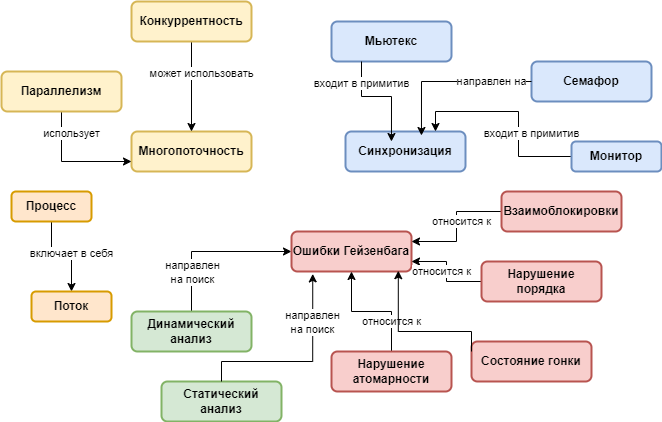

The diagram above was exported from draw.io. Its source (the exported page's mxGraphModel, read from the mxfile embedded in the PNG):
<mxGraphModel dx="1050" dy="530" grid="1" gridSize="10" guides="1" tooltips="1" connect="1" arrows="1" fold="1" page="1" pageScale="1" pageWidth="827" pageHeight="1169" math="0" shadow="0">
  <root>
    <mxCell id="WIyWlLk6GJQsqaUBKTNV-0" />
    <mxCell id="WIyWlLk6GJQsqaUBKTNV-1" parent="WIyWlLk6GJQsqaUBKTNV-0" />
    <mxCell id="WIyWlLk6GJQsqaUBKTNV-3" value="Многопоточность" style="rounded=1;whiteSpace=wrap;html=1;fontSize=12;glass=0;strokeWidth=2;shadow=0;fillColor=#fff2cc;strokeColor=#d6b656;fontStyle=1" parent="WIyWlLk6GJQsqaUBKTNV-1" vertex="1">
      <mxGeometry x="230" y="230" width="120" height="40" as="geometry" />
    </mxCell>
    <mxCell id="WIyWlLk6GJQsqaUBKTNV-4" value="Yes" style="rounded=0;html=1;jettySize=auto;orthogonalLoop=1;fontSize=11;endArrow=block;endFill=0;endSize=8;strokeWidth=1;shadow=0;labelBackgroundColor=none;edgeStyle=orthogonalEdgeStyle;" parent="WIyWlLk6GJQsqaUBKTNV-1" target="WIyWlLk6GJQsqaUBKTNV-10" edge="1">
      <mxGeometry y="20" relative="1" as="geometry">
        <mxPoint as="offset" />
        <mxPoint x="220" y="250" as="sourcePoint" />
      </mxGeometry>
    </mxCell>
    <mxCell id="K8-F3QxQiRyqY6tGpGmj-45" style="edgeStyle=orthogonalEdgeStyle;rounded=0;orthogonalLoop=1;jettySize=auto;html=1;exitX=0.5;exitY=1;exitDx=0;exitDy=0;" edge="1" parent="WIyWlLk6GJQsqaUBKTNV-1" source="K8-F3QxQiRyqY6tGpGmj-1" target="K8-F3QxQiRyqY6tGpGmj-10">
      <mxGeometry relative="1" as="geometry" />
    </mxCell>
    <mxCell id="K8-F3QxQiRyqY6tGpGmj-1" value="&lt;b&gt;Процесс&lt;/b&gt;" style="rounded=1;whiteSpace=wrap;html=1;fontSize=12;glass=0;strokeWidth=2;shadow=0;fillColor=#ffe6cc;strokeColor=#d79b00;" vertex="1" parent="WIyWlLk6GJQsqaUBKTNV-1">
      <mxGeometry x="110" y="290" width="80" height="30" as="geometry" />
    </mxCell>
    <mxCell id="K8-F3QxQiRyqY6tGpGmj-41" style="edgeStyle=orthogonalEdgeStyle;rounded=0;orthogonalLoop=1;jettySize=auto;html=1;exitX=0.5;exitY=1;exitDx=0;exitDy=0;" edge="1" parent="WIyWlLk6GJQsqaUBKTNV-1" source="K8-F3QxQiRyqY6tGpGmj-7" target="WIyWlLk6GJQsqaUBKTNV-3">
      <mxGeometry relative="1" as="geometry" />
    </mxCell>
    <mxCell id="K8-F3QxQiRyqY6tGpGmj-7" value="Конкуррентность" style="rounded=1;whiteSpace=wrap;html=1;fontSize=12;glass=0;strokeWidth=2;shadow=0;fillColor=#fff2cc;strokeColor=#d6b656;fontStyle=1" vertex="1" parent="WIyWlLk6GJQsqaUBKTNV-1">
      <mxGeometry x="230" y="100" width="120" height="40" as="geometry" />
    </mxCell>
    <mxCell id="K8-F3QxQiRyqY6tGpGmj-43" style="edgeStyle=orthogonalEdgeStyle;rounded=0;orthogonalLoop=1;jettySize=auto;html=1;exitX=0.5;exitY=1;exitDx=0;exitDy=0;entryX=0;entryY=0.75;entryDx=0;entryDy=0;" edge="1" parent="WIyWlLk6GJQsqaUBKTNV-1" source="K8-F3QxQiRyqY6tGpGmj-8" target="WIyWlLk6GJQsqaUBKTNV-3">
      <mxGeometry relative="1" as="geometry" />
    </mxCell>
    <mxCell id="K8-F3QxQiRyqY6tGpGmj-8" value="Параллелизм" style="rounded=1;whiteSpace=wrap;html=1;fontSize=12;glass=0;strokeWidth=2;shadow=0;fillColor=#fff2cc;strokeColor=#d6b656;fontStyle=1" vertex="1" parent="WIyWlLk6GJQsqaUBKTNV-1">
      <mxGeometry x="100" y="170" width="120" height="40" as="geometry" />
    </mxCell>
    <mxCell id="K8-F3QxQiRyqY6tGpGmj-10" value="&lt;b&gt;Поток&lt;/b&gt;" style="rounded=1;whiteSpace=wrap;html=1;fontSize=12;glass=0;strokeWidth=2;shadow=0;fillColor=#ffe6cc;strokeColor=#d79b00;" vertex="1" parent="WIyWlLk6GJQsqaUBKTNV-1">
      <mxGeometry x="130" y="390" width="80" height="30" as="geometry" />
    </mxCell>
    <mxCell id="K8-F3QxQiRyqY6tGpGmj-23" style="edgeStyle=orthogonalEdgeStyle;rounded=0;orthogonalLoop=1;jettySize=auto;html=1;exitX=0.5;exitY=0;exitDx=0;exitDy=0;entryX=0;entryY=0.5;entryDx=0;entryDy=0;" edge="1" parent="WIyWlLk6GJQsqaUBKTNV-1" source="K8-F3QxQiRyqY6tGpGmj-11" target="K8-F3QxQiRyqY6tGpGmj-13">
      <mxGeometry relative="1" as="geometry" />
    </mxCell>
    <mxCell id="K8-F3QxQiRyqY6tGpGmj-24" value="направлен &lt;br&gt;на поиск" style="edgeLabel;html=1;align=center;verticalAlign=middle;resizable=0;points=[];" vertex="1" connectable="0" parent="K8-F3QxQiRyqY6tGpGmj-23">
      <mxGeometry x="0.06" y="7" relative="1" as="geometry">
        <mxPoint x="-25" y="27" as="offset" />
      </mxGeometry>
    </mxCell>
    <mxCell id="K8-F3QxQiRyqY6tGpGmj-11" value="Динамический анализ" style="rounded=1;whiteSpace=wrap;html=1;fontSize=12;glass=0;strokeWidth=2;shadow=0;fillColor=#d5e8d4;strokeColor=#82b366;fontStyle=1" vertex="1" parent="WIyWlLk6GJQsqaUBKTNV-1">
      <mxGeometry x="230" y="410" width="120" height="40" as="geometry" />
    </mxCell>
    <mxCell id="K8-F3QxQiRyqY6tGpGmj-12" value="Статический анализ" style="rounded=1;whiteSpace=wrap;html=1;fontSize=12;glass=0;strokeWidth=2;shadow=0;fillColor=#d5e8d4;strokeColor=#82b366;fontStyle=1" vertex="1" parent="WIyWlLk6GJQsqaUBKTNV-1">
      <mxGeometry x="260" y="480" width="120" height="40" as="geometry" />
    </mxCell>
    <mxCell id="K8-F3QxQiRyqY6tGpGmj-13" value="Ошибки Гейзенбага" style="rounded=1;whiteSpace=wrap;html=1;fontSize=12;glass=0;strokeWidth=2;shadow=0;fillColor=#f8cecc;strokeColor=#b85450;fontStyle=1" vertex="1" parent="WIyWlLk6GJQsqaUBKTNV-1">
      <mxGeometry x="390" y="330" width="120" height="40" as="geometry" />
    </mxCell>
    <mxCell id="K8-F3QxQiRyqY6tGpGmj-14" value="Состояние гонки" style="rounded=1;whiteSpace=wrap;html=1;fontSize=12;glass=0;strokeWidth=2;shadow=0;fillColor=#f8cecc;strokeColor=#b85450;fontStyle=1" vertex="1" parent="WIyWlLk6GJQsqaUBKTNV-1">
      <mxGeometry x="570" y="440" width="120" height="40" as="geometry" />
    </mxCell>
    <mxCell id="K8-F3QxQiRyqY6tGpGmj-30" style="edgeStyle=orthogonalEdgeStyle;rounded=0;orthogonalLoop=1;jettySize=auto;html=1;exitX=0;exitY=0.5;exitDx=0;exitDy=0;entryX=1;entryY=0.75;entryDx=0;entryDy=0;" edge="1" parent="WIyWlLk6GJQsqaUBKTNV-1" source="K8-F3QxQiRyqY6tGpGmj-15" target="K8-F3QxQiRyqY6tGpGmj-13">
      <mxGeometry relative="1" as="geometry" />
    </mxCell>
    <mxCell id="K8-F3QxQiRyqY6tGpGmj-15" value="Нарушение порядка" style="rounded=1;whiteSpace=wrap;html=1;fontSize=12;glass=0;strokeWidth=2;shadow=0;fillColor=#f8cecc;strokeColor=#b85450;fontStyle=1" vertex="1" parent="WIyWlLk6GJQsqaUBKTNV-1">
      <mxGeometry x="580" y="360" width="120" height="40" as="geometry" />
    </mxCell>
    <mxCell id="K8-F3QxQiRyqY6tGpGmj-27" style="edgeStyle=orthogonalEdgeStyle;rounded=0;orthogonalLoop=1;jettySize=auto;html=1;exitX=0.5;exitY=0;exitDx=0;exitDy=0;entryX=0.5;entryY=1;entryDx=0;entryDy=0;" edge="1" parent="WIyWlLk6GJQsqaUBKTNV-1" source="K8-F3QxQiRyqY6tGpGmj-16" target="K8-F3QxQiRyqY6tGpGmj-13">
      <mxGeometry relative="1" as="geometry" />
    </mxCell>
    <mxCell id="K8-F3QxQiRyqY6tGpGmj-16" value="Нарушение атомарности" style="rounded=1;whiteSpace=wrap;html=1;fontSize=12;glass=0;strokeWidth=2;shadow=0;fillColor=#f8cecc;strokeColor=#b85450;fontStyle=1" vertex="1" parent="WIyWlLk6GJQsqaUBKTNV-1">
      <mxGeometry x="430" y="450" width="120" height="40" as="geometry" />
    </mxCell>
    <mxCell id="K8-F3QxQiRyqY6tGpGmj-32" style="edgeStyle=orthogonalEdgeStyle;rounded=0;orthogonalLoop=1;jettySize=auto;html=1;exitX=0;exitY=0.5;exitDx=0;exitDy=0;entryX=1;entryY=0.25;entryDx=0;entryDy=0;" edge="1" parent="WIyWlLk6GJQsqaUBKTNV-1" source="K8-F3QxQiRyqY6tGpGmj-17" target="K8-F3QxQiRyqY6tGpGmj-13">
      <mxGeometry relative="1" as="geometry" />
    </mxCell>
    <mxCell id="K8-F3QxQiRyqY6tGpGmj-17" value="Взаимоблокировки" style="rounded=1;whiteSpace=wrap;html=1;fontSize=12;glass=0;strokeWidth=2;shadow=0;fillColor=#f8cecc;strokeColor=#b85450;fontStyle=1" vertex="1" parent="WIyWlLk6GJQsqaUBKTNV-1">
      <mxGeometry x="600" y="290" width="120" height="40" as="geometry" />
    </mxCell>
    <mxCell id="K8-F3QxQiRyqY6tGpGmj-18" value="Синхронизация" style="rounded=1;whiteSpace=wrap;html=1;fontSize=12;glass=0;strokeWidth=2;shadow=0;fillColor=#dae8fc;strokeColor=#6c8ebf;fontStyle=1" vertex="1" parent="WIyWlLk6GJQsqaUBKTNV-1">
      <mxGeometry x="444" y="230" width="120" height="40" as="geometry" />
    </mxCell>
    <mxCell id="K8-F3QxQiRyqY6tGpGmj-19" value="Мьютекс" style="rounded=1;whiteSpace=wrap;html=1;fontSize=12;glass=0;strokeWidth=2;shadow=0;fillColor=#dae8fc;strokeColor=#6c8ebf;fontStyle=1" vertex="1" parent="WIyWlLk6GJQsqaUBKTNV-1">
      <mxGeometry x="430" y="120" width="120" height="40" as="geometry" />
    </mxCell>
    <mxCell id="K8-F3QxQiRyqY6tGpGmj-20" value="Семафор" style="rounded=1;whiteSpace=wrap;html=1;fontSize=12;glass=0;strokeWidth=2;shadow=0;fillColor=#dae8fc;strokeColor=#6c8ebf;fontStyle=1" vertex="1" parent="WIyWlLk6GJQsqaUBKTNV-1">
      <mxGeometry x="630" y="160" width="120" height="40" as="geometry" />
    </mxCell>
    <mxCell id="K8-F3QxQiRyqY6tGpGmj-35" style="edgeStyle=orthogonalEdgeStyle;rounded=0;orthogonalLoop=1;jettySize=auto;html=1;exitX=0;exitY=0.5;exitDx=0;exitDy=0;entryX=0.75;entryY=0;entryDx=0;entryDy=0;" edge="1" parent="WIyWlLk6GJQsqaUBKTNV-1" source="K8-F3QxQiRyqY6tGpGmj-21" target="K8-F3QxQiRyqY6tGpGmj-18">
      <mxGeometry relative="1" as="geometry" />
    </mxCell>
    <mxCell id="K8-F3QxQiRyqY6tGpGmj-21" value="Монитор" style="rounded=1;whiteSpace=wrap;html=1;fontSize=12;glass=0;strokeWidth=2;shadow=0;fillColor=#dae8fc;strokeColor=#6c8ebf;fontStyle=1" vertex="1" parent="WIyWlLk6GJQsqaUBKTNV-1">
      <mxGeometry x="670" y="240" width="90" height="30" as="geometry" />
    </mxCell>
    <mxCell id="K8-F3QxQiRyqY6tGpGmj-25" style="edgeStyle=orthogonalEdgeStyle;rounded=0;orthogonalLoop=1;jettySize=auto;html=1;exitX=0.5;exitY=0;exitDx=0;exitDy=0;entryX=0.177;entryY=1.06;entryDx=0;entryDy=0;entryPerimeter=0;" edge="1" parent="WIyWlLk6GJQsqaUBKTNV-1" source="K8-F3QxQiRyqY6tGpGmj-12" target="K8-F3QxQiRyqY6tGpGmj-13">
      <mxGeometry relative="1" as="geometry">
        <Array as="points">
          <mxPoint x="320" y="460" />
          <mxPoint x="411" y="460" />
        </Array>
      </mxGeometry>
    </mxCell>
    <mxCell id="K8-F3QxQiRyqY6tGpGmj-26" value="направлен &lt;br&gt;на поиск" style="edgeLabel;html=1;align=center;verticalAlign=middle;resizable=0;points=[];" vertex="1" connectable="0" parent="WIyWlLk6GJQsqaUBKTNV-1">
      <mxGeometry x="410" y="420" as="geometry" />
    </mxCell>
    <mxCell id="K8-F3QxQiRyqY6tGpGmj-28" value="относится к" style="edgeLabel;html=1;align=center;verticalAlign=middle;resizable=0;points=[];" vertex="1" connectable="0" parent="WIyWlLk6GJQsqaUBKTNV-1">
      <mxGeometry x="480" y="420" as="geometry">
        <mxPoint x="9" y="-1" as="offset" />
      </mxGeometry>
    </mxCell>
    <mxCell id="K8-F3QxQiRyqY6tGpGmj-29" style="edgeStyle=orthogonalEdgeStyle;rounded=0;orthogonalLoop=1;jettySize=auto;html=1;exitX=0;exitY=0.25;exitDx=0;exitDy=0;entryX=0.89;entryY=0.98;entryDx=0;entryDy=0;entryPerimeter=0;" edge="1" parent="WIyWlLk6GJQsqaUBKTNV-1" source="K8-F3QxQiRyqY6tGpGmj-14" target="K8-F3QxQiRyqY6tGpGmj-13">
      <mxGeometry relative="1" as="geometry">
        <Array as="points">
          <mxPoint x="570" y="430" />
          <mxPoint x="497" y="430" />
        </Array>
      </mxGeometry>
    </mxCell>
    <mxCell id="K8-F3QxQiRyqY6tGpGmj-31" value="относится к" style="edgeLabel;html=1;align=center;verticalAlign=middle;resizable=0;points=[];" vertex="1" connectable="0" parent="WIyWlLk6GJQsqaUBKTNV-1">
      <mxGeometry x="530" y="370" as="geometry">
        <mxPoint x="9" y="-1" as="offset" />
      </mxGeometry>
    </mxCell>
    <mxCell id="K8-F3QxQiRyqY6tGpGmj-33" value="относится к" style="edgeLabel;html=1;align=center;verticalAlign=middle;resizable=0;points=[];" vertex="1" connectable="0" parent="WIyWlLk6GJQsqaUBKTNV-1">
      <mxGeometry x="550" y="320" as="geometry">
        <mxPoint x="9" y="-1" as="offset" />
      </mxGeometry>
    </mxCell>
    <mxCell id="K8-F3QxQiRyqY6tGpGmj-36" value="входит в примитив" style="edgeLabel;html=1;align=center;verticalAlign=middle;resizable=0;points=[];" vertex="1" connectable="0" parent="WIyWlLk6GJQsqaUBKTNV-1">
      <mxGeometry x="630" y="230" as="geometry">
        <mxPoint x="-1" y="1" as="offset" />
      </mxGeometry>
    </mxCell>
    <mxCell id="K8-F3QxQiRyqY6tGpGmj-37" style="edgeStyle=orthogonalEdgeStyle;rounded=0;orthogonalLoop=1;jettySize=auto;html=1;exitX=0;exitY=0.5;exitDx=0;exitDy=0;entryX=0.633;entryY=0.1;entryDx=0;entryDy=0;entryPerimeter=0;" edge="1" parent="WIyWlLk6GJQsqaUBKTNV-1" source="K8-F3QxQiRyqY6tGpGmj-20" target="K8-F3QxQiRyqY6tGpGmj-18">
      <mxGeometry relative="1" as="geometry" />
    </mxCell>
    <mxCell id="K8-F3QxQiRyqY6tGpGmj-38" value="направлен на" style="edgeLabel;html=1;align=center;verticalAlign=middle;resizable=0;points=[];" vertex="1" connectable="0" parent="WIyWlLk6GJQsqaUBKTNV-1">
      <mxGeometry x="580" y="180" as="geometry">
        <mxPoint x="9" y="-1" as="offset" />
      </mxGeometry>
    </mxCell>
    <mxCell id="K8-F3QxQiRyqY6tGpGmj-39" style="edgeStyle=orthogonalEdgeStyle;rounded=0;orthogonalLoop=1;jettySize=auto;html=1;exitX=0.25;exitY=1;exitDx=0;exitDy=0;entryX=0.383;entryY=0.25;entryDx=0;entryDy=0;entryPerimeter=0;" edge="1" parent="WIyWlLk6GJQsqaUBKTNV-1" source="K8-F3QxQiRyqY6tGpGmj-19" target="K8-F3QxQiRyqY6tGpGmj-18">
      <mxGeometry relative="1" as="geometry" />
    </mxCell>
    <mxCell id="K8-F3QxQiRyqY6tGpGmj-40" value="входит в примитив" style="edgeLabel;html=1;align=center;verticalAlign=middle;resizable=0;points=[];" vertex="1" connectable="0" parent="WIyWlLk6GJQsqaUBKTNV-1">
      <mxGeometry x="460" y="180" as="geometry">
        <mxPoint x="-1" y="1" as="offset" />
      </mxGeometry>
    </mxCell>
    <mxCell id="K8-F3QxQiRyqY6tGpGmj-42" value="может использовать" style="edgeLabel;html=1;align=center;verticalAlign=middle;resizable=0;points=[];" vertex="1" connectable="0" parent="WIyWlLk6GJQsqaUBKTNV-1">
      <mxGeometry x="300" y="170" as="geometry">
        <mxPoint x="-1" y="1" as="offset" />
      </mxGeometry>
    </mxCell>
    <mxCell id="K8-F3QxQiRyqY6tGpGmj-44" value="использует" style="edgeLabel;html=1;align=center;verticalAlign=middle;resizable=0;points=[];" vertex="1" connectable="0" parent="WIyWlLk6GJQsqaUBKTNV-1">
      <mxGeometry x="170" y="230" as="geometry">
        <mxPoint x="-1" y="1" as="offset" />
      </mxGeometry>
    </mxCell>
    <mxCell id="K8-F3QxQiRyqY6tGpGmj-46" value="включает в себя" style="edgeLabel;html=1;align=center;verticalAlign=middle;resizable=0;points=[];" vertex="1" connectable="0" parent="WIyWlLk6GJQsqaUBKTNV-1">
      <mxGeometry x="170" y="350" as="geometry">
        <mxPoint x="-1" y="1" as="offset" />
      </mxGeometry>
    </mxCell>
  </root>
</mxGraphModel>